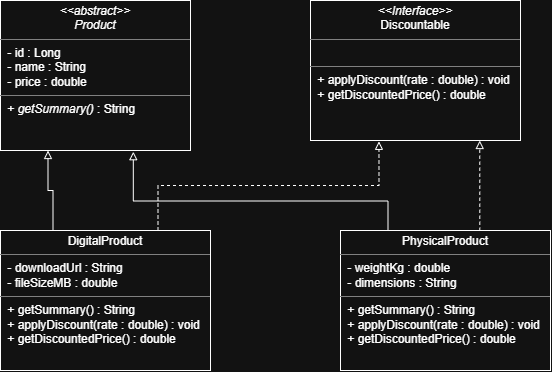

The diagram above was exported from draw.io. Its source (the exported page's mxGraphModel, read from the mxfile embedded in the PNG):
<mxGraphModel dx="1030" dy="623" grid="1" gridSize="10" guides="1" tooltips="1" connect="1" arrows="1" fold="1" page="1" pageScale="1" pageWidth="850" pageHeight="1100" math="0" shadow="0">
  <root>
    <mxCell id="0" />
    <mxCell id="1" parent="0" />
    <mxCell id="7MZXuzYNURCpZUb7_F7j-1" parent="1" style="verticalAlign=top;align=left;overflow=fill;html=1;whiteSpace=wrap;" value="&lt;p style=&quot;margin:0px;margin-top:4px;text-align:center;&quot;&gt;&lt;i&gt;&amp;lt;&amp;lt;abstract&amp;gt;&amp;gt;&lt;/i&gt;&lt;br&gt;&lt;i&gt;Product&lt;/i&gt;&lt;/p&gt;&lt;hr size=&quot;1&quot; style=&quot;border-style:solid;&quot;&gt;&lt;p style=&quot;margin:0px;margin-left:4px;&quot;&gt;&amp;nbsp;- id : Long&lt;/p&gt;&lt;p style=&quot;margin:0px;margin-left:4px;&quot;&gt;&amp;nbsp;- name : String&lt;/p&gt;&lt;p style=&quot;margin:0px;margin-left:4px;&quot;&gt;&amp;nbsp;- price : double&lt;/p&gt;&lt;hr size=&quot;1&quot; style=&quot;border-style:solid;&quot;&gt;&lt;p style=&quot;margin:0px;margin-left:4px;&quot;&gt;&amp;nbsp;+ &lt;i&gt;getSummary()&lt;/i&gt; : String&lt;/p&gt;" vertex="1">
      <mxGeometry height="150" width="190" x="50" y="50" as="geometry" />
    </mxCell>
    <mxCell id="7MZXuzYNURCpZUb7_F7j-3" parent="1" style="verticalAlign=top;align=left;overflow=fill;html=1;whiteSpace=wrap;" value="&lt;p style=&quot;margin:0px;margin-top:4px;text-align:center;&quot;&gt;&lt;i&gt;&amp;lt;&amp;lt;Interface&amp;gt;&amp;gt;&lt;/i&gt;&lt;br&gt;Discountable&lt;/p&gt;&lt;hr size=&quot;1&quot; style=&quot;border-style:solid;&quot;&gt;&lt;p style=&quot;margin:0px;margin-left:4px;&quot;&gt;&lt;br&gt;&lt;/p&gt;&lt;hr size=&quot;1&quot; style=&quot;border-style:solid;&quot;&gt;&lt;p style=&quot;margin:0px;margin-left:4px;&quot;&gt;&amp;nbsp;+ applyDiscount(rate : double) : void&lt;/p&gt;&lt;p style=&quot;margin:0px;margin-left:4px;&quot;&gt;&amp;nbsp;+ getDiscountedPrice() : double&lt;/p&gt;" vertex="1">
      <mxGeometry height="140" width="210" x="360" y="50" as="geometry" />
    </mxCell>
    <mxCell id="7MZXuzYNURCpZUb7_F7j-6" edge="1" parent="1" source="7MZXuzYNURCpZUb7_F7j-4" style="edgeStyle=orthogonalEdgeStyle;rounded=0;orthogonalLoop=1;jettySize=auto;html=1;exitX=0.25;exitY=0;exitDx=0;exitDy=0;entryX=0.25;entryY=1;entryDx=0;entryDy=0;defaultLabelBackgroundColor=page;endArrow=block;endFill=0;" target="7MZXuzYNURCpZUb7_F7j-1">
      <mxGeometry relative="1" as="geometry" />
    </mxCell>
    <mxCell id="7MZXuzYNURCpZUb7_F7j-4" parent="1" style="verticalAlign=top;align=left;overflow=fill;html=1;whiteSpace=wrap;" value="&lt;p style=&quot;margin:0px;margin-top:4px;text-align:center;&quot;&gt;DigitalProduct&lt;/p&gt;&lt;hr size=&quot;1&quot; style=&quot;border-style:solid;&quot;&gt;&lt;p style=&quot;margin:0px;margin-left:4px;&quot;&gt;&amp;nbsp;- downloadUrl : String&lt;/p&gt;&lt;p style=&quot;margin:0px;margin-left:4px;&quot;&gt;&amp;nbsp;- fileSizeMB : double&lt;/p&gt;&lt;hr size=&quot;1&quot; style=&quot;border-style:solid;&quot;&gt;&lt;p style=&quot;margin:0px;margin-left:4px;&quot;&gt;&amp;nbsp;+ getSummary() : String&lt;/p&gt;&lt;p style=&quot;margin:0px;margin-left:4px;&quot;&gt;&amp;nbsp;&lt;span style=&quot;background-color: transparent;&quot;&gt;+ applyDiscount(rate : double) : void&lt;/span&gt;&lt;/p&gt;&lt;p style=&quot;margin:0px;margin-left:4px;&quot;&gt;&amp;nbsp;+ getDiscountedPrice() : double&lt;/p&gt;" vertex="1">
      <mxGeometry height="140" width="210" x="50" y="280" as="geometry" />
    </mxCell>
    <mxCell id="7MZXuzYNURCpZUb7_F7j-8" edge="1" parent="1" source="7MZXuzYNURCpZUb7_F7j-5" style="edgeStyle=orthogonalEdgeStyle;rounded=0;orthogonalLoop=1;jettySize=auto;html=1;exitX=0.25;exitY=0;exitDx=0;exitDy=0;defaultLabelBackgroundColor=page;entryX=0.699;entryY=1.008;entryDx=0;entryDy=0;entryPerimeter=0;endArrow=block;endFill=0;" target="7MZXuzYNURCpZUb7_F7j-1">
      <mxGeometry relative="1" x="0.0135" as="geometry">
        <Array as="points">
          <mxPoint x="437.5" y="250.5" />
          <mxPoint x="182.8" y="250.5" />
        </Array>
        <mxPoint x="180" y="230" as="targetPoint" />
      </mxGeometry>
    </mxCell>
    <mxCell id="7MZXuzYNURCpZUb7_F7j-5" parent="1" style="verticalAlign=top;align=left;overflow=fill;html=1;whiteSpace=wrap;" value="&lt;p style=&quot;margin:0px;margin-top:4px;text-align:center;&quot;&gt;PhysicalProduct&lt;/p&gt;&lt;hr size=&quot;1&quot; style=&quot;border-style:solid;&quot;&gt;&lt;p style=&quot;margin:0px;margin-left:4px;&quot;&gt;&amp;nbsp;- weightKg : double&lt;/p&gt;&lt;p style=&quot;margin:0px;margin-left:4px;&quot;&gt;&amp;nbsp;- dimensions : String&lt;/p&gt;&lt;hr size=&quot;1&quot; style=&quot;border-style:solid;&quot;&gt;&lt;p style=&quot;margin:0px;margin-left:4px;&quot;&gt;&amp;nbsp;+ getSummary() : String&lt;/p&gt;&lt;p style=&quot;margin:0px;margin-left:4px;&quot;&gt;&amp;nbsp;+ applyDiscount(rate : double) : void&lt;/p&gt;&lt;p style=&quot;margin:0px;margin-left:4px;&quot;&gt;&amp;nbsp;+ getDiscountedPrice() : double&lt;/p&gt;" vertex="1">
      <mxGeometry height="140" width="210" x="390" y="280" as="geometry" />
    </mxCell>
    <mxCell id="7MZXuzYNURCpZUb7_F7j-7" edge="1" parent="1" source="7MZXuzYNURCpZUb7_F7j-5" style="edgeStyle=orthogonalEdgeStyle;rounded=0;orthogonalLoop=1;jettySize=auto;html=1;exitX=0.75;exitY=0;exitDx=0;exitDy=0;entryX=0.806;entryY=1;entryDx=0;entryDy=0;entryPerimeter=0;defaultLabelBackgroundColor=page;endArrow=block;endFill=0;dashed=1;" target="7MZXuzYNURCpZUb7_F7j-3">
      <mxGeometry relative="1" as="geometry">
        <Array as="points">
          <mxPoint x="529.3" y="280" />
        </Array>
      </mxGeometry>
    </mxCell>
    <mxCell id="7MZXuzYNURCpZUb7_F7j-9" edge="1" parent="1" source="7MZXuzYNURCpZUb7_F7j-4" style="edgeStyle=orthogonalEdgeStyle;rounded=0;orthogonalLoop=1;jettySize=auto;html=1;exitX=0.75;exitY=0;exitDx=0;exitDy=0;entryX=0.326;entryY=1.006;entryDx=0;entryDy=0;entryPerimeter=0;defaultLabelBackgroundColor=page;endArrow=block;endFill=0;dashed=1;" target="7MZXuzYNURCpZUb7_F7j-3">
      <mxGeometry relative="1" as="geometry" />
    </mxCell>
  </root>
</mxGraphModel>